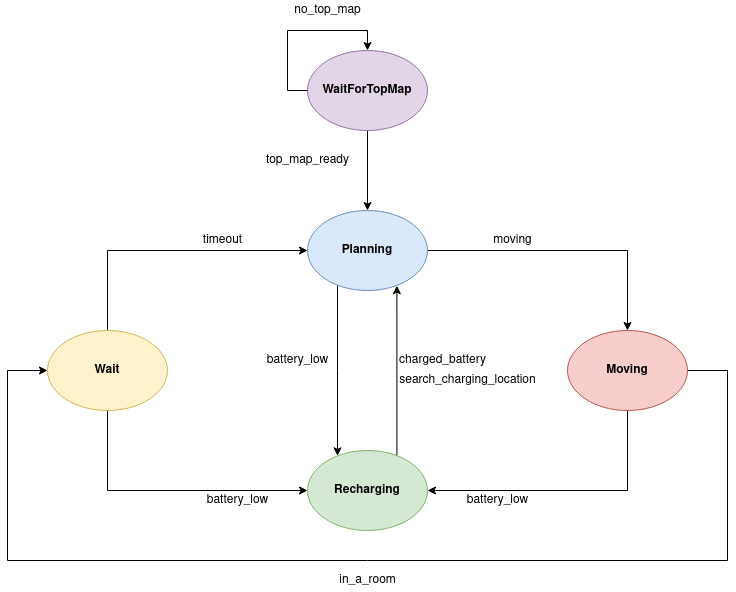

The diagram above was exported from draw.io. Its source (the exported page's mxGraphModel, read from the mxfile embedded in the PNG):
<mxGraphModel dx="981" dy="500" grid="1" gridSize="10" guides="1" tooltips="1" connect="1" arrows="1" fold="1" page="1" pageScale="1" pageWidth="850" pageHeight="1100" math="0" shadow="0">
  <root>
    <mxCell id="0" />
    <mxCell id="1" parent="0" />
    <mxCell id="D1NnWlCw7AmiPE6pvhXP-28" style="edgeStyle=orthogonalEdgeStyle;rounded=0;orthogonalLoop=1;jettySize=auto;html=1;exitX=0.5;exitY=1;exitDx=0;exitDy=0;" edge="1" parent="1" source="D1NnWlCw7AmiPE6pvhXP-1" target="D1NnWlCw7AmiPE6pvhXP-2">
      <mxGeometry relative="1" as="geometry" />
    </mxCell>
    <mxCell id="D1NnWlCw7AmiPE6pvhXP-1" value="&lt;b&gt;WaitForTopMap&lt;/b&gt;" style="ellipse;whiteSpace=wrap;html=1;fillColor=#e1d5e7;strokeColor=#9673a6;" vertex="1" parent="1">
      <mxGeometry x="340" y="160" width="120" height="80" as="geometry" />
    </mxCell>
    <mxCell id="D1NnWlCw7AmiPE6pvhXP-30" style="edgeStyle=orthogonalEdgeStyle;rounded=0;orthogonalLoop=1;jettySize=auto;html=1;entryX=0.5;entryY=0;entryDx=0;entryDy=0;" edge="1" parent="1" source="D1NnWlCw7AmiPE6pvhXP-2" target="D1NnWlCw7AmiPE6pvhXP-3">
      <mxGeometry relative="1" as="geometry" />
    </mxCell>
    <mxCell id="D1NnWlCw7AmiPE6pvhXP-35" style="edgeStyle=orthogonalEdgeStyle;rounded=0;orthogonalLoop=1;jettySize=auto;html=1;" edge="1" parent="1" source="D1NnWlCw7AmiPE6pvhXP-2" target="D1NnWlCw7AmiPE6pvhXP-5">
      <mxGeometry relative="1" as="geometry">
        <Array as="points">
          <mxPoint x="370" y="480" />
          <mxPoint x="370" y="480" />
        </Array>
      </mxGeometry>
    </mxCell>
    <mxCell id="D1NnWlCw7AmiPE6pvhXP-2" value="&lt;b&gt;Planning&lt;/b&gt;" style="ellipse;whiteSpace=wrap;html=1;fillColor=#dae8fc;strokeColor=#6c8ebf;" vertex="1" parent="1">
      <mxGeometry x="340" y="320" width="120" height="80" as="geometry" />
    </mxCell>
    <mxCell id="D1NnWlCw7AmiPE6pvhXP-32" style="edgeStyle=orthogonalEdgeStyle;rounded=0;orthogonalLoop=1;jettySize=auto;html=1;entryX=1;entryY=0.5;entryDx=0;entryDy=0;" edge="1" parent="1" source="D1NnWlCw7AmiPE6pvhXP-3" target="D1NnWlCw7AmiPE6pvhXP-5">
      <mxGeometry relative="1" as="geometry">
        <Array as="points">
          <mxPoint x="660" y="600" />
        </Array>
      </mxGeometry>
    </mxCell>
    <mxCell id="D1NnWlCw7AmiPE6pvhXP-37" style="edgeStyle=orthogonalEdgeStyle;rounded=0;orthogonalLoop=1;jettySize=auto;html=1;entryX=0;entryY=0.5;entryDx=0;entryDy=0;" edge="1" parent="1" source="D1NnWlCw7AmiPE6pvhXP-3" target="D1NnWlCw7AmiPE6pvhXP-4">
      <mxGeometry relative="1" as="geometry">
        <Array as="points">
          <mxPoint x="760" y="480" />
          <mxPoint x="760" y="670" />
          <mxPoint x="40" y="670" />
          <mxPoint x="40" y="480" />
        </Array>
      </mxGeometry>
    </mxCell>
    <mxCell id="D1NnWlCw7AmiPE6pvhXP-3" value="&lt;b&gt;Moving&lt;/b&gt;" style="ellipse;whiteSpace=wrap;html=1;fillColor=#f8cecc;strokeColor=#b85450;" vertex="1" parent="1">
      <mxGeometry x="600" y="440" width="120" height="80" as="geometry" />
    </mxCell>
    <mxCell id="D1NnWlCw7AmiPE6pvhXP-31" style="edgeStyle=orthogonalEdgeStyle;rounded=0;orthogonalLoop=1;jettySize=auto;html=1;exitX=0.5;exitY=0;exitDx=0;exitDy=0;entryX=0;entryY=0.5;entryDx=0;entryDy=0;" edge="1" parent="1" source="D1NnWlCw7AmiPE6pvhXP-4" target="D1NnWlCw7AmiPE6pvhXP-2">
      <mxGeometry relative="1" as="geometry" />
    </mxCell>
    <mxCell id="D1NnWlCw7AmiPE6pvhXP-34" style="edgeStyle=orthogonalEdgeStyle;rounded=0;orthogonalLoop=1;jettySize=auto;html=1;entryX=0;entryY=0.5;entryDx=0;entryDy=0;" edge="1" parent="1" source="D1NnWlCw7AmiPE6pvhXP-4" target="D1NnWlCw7AmiPE6pvhXP-5">
      <mxGeometry relative="1" as="geometry">
        <Array as="points">
          <mxPoint x="140" y="600" />
        </Array>
      </mxGeometry>
    </mxCell>
    <mxCell id="D1NnWlCw7AmiPE6pvhXP-4" value="&lt;b&gt;Wait&lt;/b&gt;" style="ellipse;whiteSpace=wrap;html=1;fillColor=#fff2cc;strokeColor=#d6b656;" vertex="1" parent="1">
      <mxGeometry x="80" y="440" width="120" height="80" as="geometry" />
    </mxCell>
    <mxCell id="D1NnWlCw7AmiPE6pvhXP-36" style="edgeStyle=orthogonalEdgeStyle;rounded=0;orthogonalLoop=1;jettySize=auto;html=1;entryX=0.745;entryY=0.94;entryDx=0;entryDy=0;entryPerimeter=0;" edge="1" parent="1" source="D1NnWlCw7AmiPE6pvhXP-5" target="D1NnWlCw7AmiPE6pvhXP-2">
      <mxGeometry relative="1" as="geometry">
        <Array as="points">
          <mxPoint x="430" y="480" />
        </Array>
      </mxGeometry>
    </mxCell>
    <mxCell id="D1NnWlCw7AmiPE6pvhXP-5" value="&lt;b&gt;Recharging&lt;/b&gt;" style="ellipse;whiteSpace=wrap;html=1;fillColor=#d5e8d4;strokeColor=#82b366;" vertex="1" parent="1">
      <mxGeometry x="340" y="560" width="120" height="80" as="geometry" />
    </mxCell>
    <mxCell id="D1NnWlCw7AmiPE6pvhXP-17" value="no_top_map" style="text;html=1;align=center;verticalAlign=middle;resizable=0;points=[];autosize=1;strokeColor=none;fillColor=none;" vertex="1" parent="1">
      <mxGeometry x="320" y="110" width="80" height="20" as="geometry" />
    </mxCell>
    <mxCell id="D1NnWlCw7AmiPE6pvhXP-18" value="top_map_ready" style="text;html=1;align=center;verticalAlign=middle;resizable=0;points=[];autosize=1;strokeColor=none;fillColor=none;" vertex="1" parent="1">
      <mxGeometry x="290" y="260" width="100" height="20" as="geometry" />
    </mxCell>
    <mxCell id="D1NnWlCw7AmiPE6pvhXP-19" value="moving" style="text;html=1;align=center;verticalAlign=middle;resizable=0;points=[];autosize=1;strokeColor=none;fillColor=none;" vertex="1" parent="1">
      <mxGeometry x="520" y="340" width="50" height="20" as="geometry" />
    </mxCell>
    <mxCell id="D1NnWlCw7AmiPE6pvhXP-21" value="timeout" style="text;html=1;align=center;verticalAlign=middle;resizable=0;points=[];autosize=1;strokeColor=none;fillColor=none;" vertex="1" parent="1">
      <mxGeometry x="230" y="340" width="50" height="20" as="geometry" />
    </mxCell>
    <mxCell id="D1NnWlCw7AmiPE6pvhXP-22" value="battery_low" style="text;html=1;align=center;verticalAlign=middle;resizable=0;points=[];autosize=1;strokeColor=none;fillColor=none;" vertex="1" parent="1">
      <mxGeometry x="490" y="600" width="80" height="20" as="geometry" />
    </mxCell>
    <mxCell id="D1NnWlCw7AmiPE6pvhXP-23" value="battery_low" style="text;html=1;align=center;verticalAlign=middle;resizable=0;points=[];autosize=1;strokeColor=none;fillColor=none;" vertex="1" parent="1">
      <mxGeometry x="230" y="600" width="80" height="20" as="geometry" />
    </mxCell>
    <mxCell id="D1NnWlCw7AmiPE6pvhXP-24" value="battery_low" style="text;html=1;align=center;verticalAlign=middle;resizable=0;points=[];autosize=1;strokeColor=none;fillColor=none;rotation=0;" vertex="1" parent="1">
      <mxGeometry x="290" y="460" width="80" height="20" as="geometry" />
    </mxCell>
    <mxCell id="D1NnWlCw7AmiPE6pvhXP-25" value="in_a_room" style="text;html=1;align=center;verticalAlign=middle;resizable=0;points=[];autosize=1;strokeColor=none;fillColor=none;" vertex="1" parent="1">
      <mxGeometry x="365" y="680" width="70" height="20" as="geometry" />
    </mxCell>
    <mxCell id="D1NnWlCw7AmiPE6pvhXP-26" value="charged_battery" style="text;html=1;align=center;verticalAlign=middle;resizable=0;points=[];autosize=1;strokeColor=none;fillColor=none;rotation=0;" vertex="1" parent="1">
      <mxGeometry x="425" y="460" width="100" height="20" as="geometry" />
    </mxCell>
    <mxCell id="D1NnWlCw7AmiPE6pvhXP-27" value="search_charging_location" style="text;html=1;align=center;verticalAlign=middle;resizable=0;points=[];autosize=1;strokeColor=none;fillColor=none;rotation=0;" vertex="1" parent="1">
      <mxGeometry x="425" y="480" width="150" height="20" as="geometry" />
    </mxCell>
    <mxCell id="D1NnWlCw7AmiPE6pvhXP-29" style="edgeStyle=orthogonalEdgeStyle;rounded=0;orthogonalLoop=1;jettySize=auto;html=1;exitX=0;exitY=0.5;exitDx=0;exitDy=0;entryX=0.5;entryY=0;entryDx=0;entryDy=0;" edge="1" parent="1" source="D1NnWlCw7AmiPE6pvhXP-1" target="D1NnWlCw7AmiPE6pvhXP-1">
      <mxGeometry relative="1" as="geometry">
        <Array as="points">
          <mxPoint x="320" y="200" />
          <mxPoint x="320" y="140" />
          <mxPoint x="400" y="140" />
        </Array>
      </mxGeometry>
    </mxCell>
  </root>
</mxGraphModel>